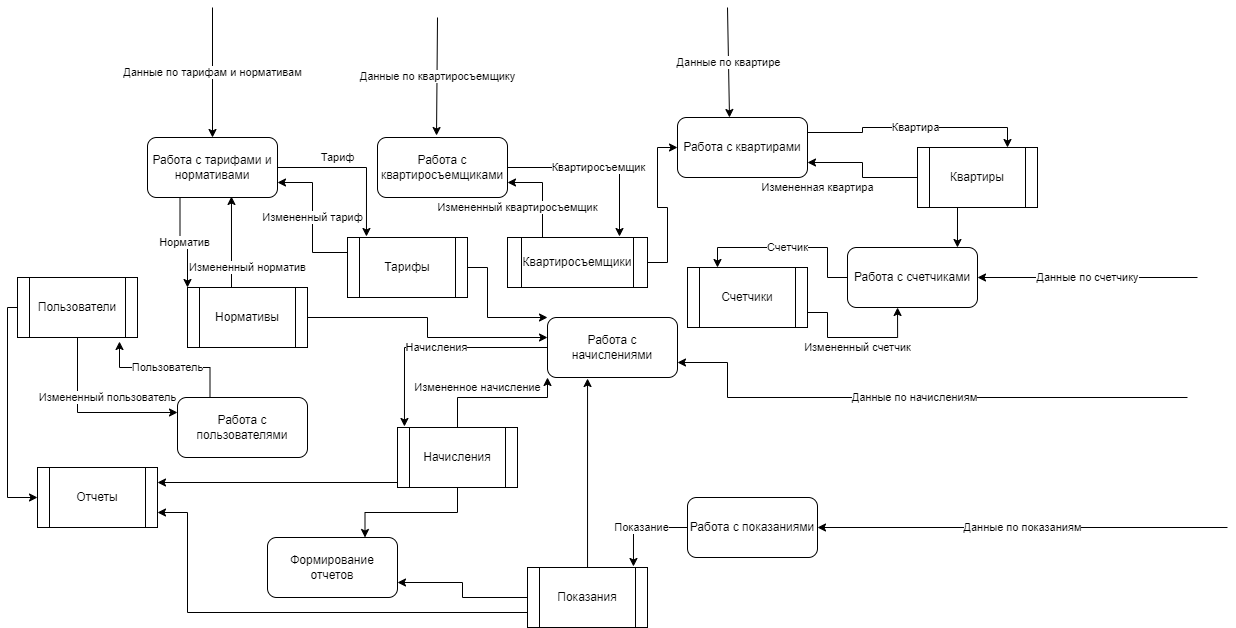

The diagram above was exported from draw.io. Its source (the exported page's mxGraphModel, read from the mxfile embedded in the PNG):
<mxGraphModel dx="2249" dy="789" grid="1" gridSize="10" guides="1" tooltips="1" connect="1" arrows="1" fold="1" page="1" pageScale="1" pageWidth="827" pageHeight="1169" math="0" shadow="0">
  <root>
    <mxCell id="0" />
    <mxCell id="1" parent="0" />
    <mxCell id="v8xSoCslwrwiBC2UwL4H-11" value="Квартиросъемщик" style="edgeStyle=orthogonalEdgeStyle;rounded=0;orthogonalLoop=1;jettySize=auto;html=1;exitX=1;exitY=0.5;exitDx=0;exitDy=0;entryX=0.8;entryY=-0.02;entryDx=0;entryDy=0;entryPerimeter=0;" edge="1" parent="1" source="v8xSoCslwrwiBC2UwL4H-1" target="v8xSoCslwrwiBC2UwL4H-10">
      <mxGeometry relative="1" as="geometry" />
    </mxCell>
    <mxCell id="v8xSoCslwrwiBC2UwL4H-1" value="Работа с квартиросъемщиками&lt;br&gt;" style="rounded=1;whiteSpace=wrap;html=1;" vertex="1" parent="1">
      <mxGeometry x="70" y="210" width="130" height="60" as="geometry" />
    </mxCell>
    <mxCell id="v8xSoCslwrwiBC2UwL4H-17" value="Квартира" style="edgeStyle=orthogonalEdgeStyle;rounded=0;orthogonalLoop=1;jettySize=auto;html=1;exitX=1;exitY=0.25;exitDx=0;exitDy=0;entryX=0.75;entryY=0;entryDx=0;entryDy=0;" edge="1" parent="1" source="v8xSoCslwrwiBC2UwL4H-2" target="v8xSoCslwrwiBC2UwL4H-15">
      <mxGeometry relative="1" as="geometry" />
    </mxCell>
    <mxCell id="v8xSoCslwrwiBC2UwL4H-2" value="Работа с квартирами" style="rounded=1;whiteSpace=wrap;html=1;" vertex="1" parent="1">
      <mxGeometry x="370" y="190" width="130" height="60" as="geometry" />
    </mxCell>
    <mxCell id="v8xSoCslwrwiBC2UwL4H-22" value="Счетчик" style="edgeStyle=orthogonalEdgeStyle;rounded=0;orthogonalLoop=1;jettySize=auto;html=1;exitX=0;exitY=0.5;exitDx=0;exitDy=0;entryX=0.25;entryY=0;entryDx=0;entryDy=0;" edge="1" parent="1" source="v8xSoCslwrwiBC2UwL4H-3" target="v8xSoCslwrwiBC2UwL4H-20">
      <mxGeometry relative="1" as="geometry" />
    </mxCell>
    <mxCell id="v8xSoCslwrwiBC2UwL4H-3" value="Работа с счетчиками" style="rounded=1;whiteSpace=wrap;html=1;" vertex="1" parent="1">
      <mxGeometry x="540" y="320" width="130" height="60" as="geometry" />
    </mxCell>
    <mxCell id="v8xSoCslwrwiBC2UwL4H-25" value="Показание" style="edgeStyle=orthogonalEdgeStyle;rounded=0;orthogonalLoop=1;jettySize=auto;html=1;entryX=0.883;entryY=-0.017;entryDx=0;entryDy=0;entryPerimeter=0;" edge="1" parent="1" source="v8xSoCslwrwiBC2UwL4H-4" target="v8xSoCslwrwiBC2UwL4H-24">
      <mxGeometry relative="1" as="geometry" />
    </mxCell>
    <mxCell id="v8xSoCslwrwiBC2UwL4H-4" value="Работа с показаниями" style="rounded=1;whiteSpace=wrap;html=1;" vertex="1" parent="1">
      <mxGeometry x="380" y="570" width="130" height="60" as="geometry" />
    </mxCell>
    <mxCell id="v8xSoCslwrwiBC2UwL4H-34" value="Начисления" style="edgeStyle=orthogonalEdgeStyle;rounded=0;orthogonalLoop=1;jettySize=auto;html=1;exitX=0;exitY=0.5;exitDx=0;exitDy=0;entryX=0.058;entryY=-0.017;entryDx=0;entryDy=0;entryPerimeter=0;" edge="1" parent="1" source="v8xSoCslwrwiBC2UwL4H-5" target="v8xSoCslwrwiBC2UwL4H-27">
      <mxGeometry relative="1" as="geometry" />
    </mxCell>
    <mxCell id="v8xSoCslwrwiBC2UwL4H-5" value="Работа с начислениями" style="rounded=1;whiteSpace=wrap;html=1;" vertex="1" parent="1">
      <mxGeometry x="240" y="390" width="130" height="60" as="geometry" />
    </mxCell>
    <mxCell id="v8xSoCslwrwiBC2UwL4H-43" value="Пользователь" style="edgeStyle=orthogonalEdgeStyle;rounded=0;orthogonalLoop=1;jettySize=auto;html=1;exitX=0.25;exitY=0;exitDx=0;exitDy=0;entryX=0.85;entryY=1.067;entryDx=0;entryDy=0;entryPerimeter=0;" edge="1" parent="1" source="v8xSoCslwrwiBC2UwL4H-6" target="v8xSoCslwrwiBC2UwL4H-31">
      <mxGeometry relative="1" as="geometry" />
    </mxCell>
    <mxCell id="v8xSoCslwrwiBC2UwL4H-6" value="Работа с пользователями" style="rounded=1;whiteSpace=wrap;html=1;" vertex="1" parent="1">
      <mxGeometry x="-130" y="470" width="130" height="60" as="geometry" />
    </mxCell>
    <mxCell id="v8xSoCslwrwiBC2UwL4H-39" value="Тариф" style="edgeStyle=orthogonalEdgeStyle;rounded=0;orthogonalLoop=1;jettySize=auto;html=1;entryX=0.158;entryY=-0.017;entryDx=0;entryDy=0;entryPerimeter=0;" edge="1" parent="1" source="v8xSoCslwrwiBC2UwL4H-7" target="v8xSoCslwrwiBC2UwL4H-32">
      <mxGeometry x="-0.2404" y="10" relative="1" as="geometry">
        <mxPoint as="offset" />
      </mxGeometry>
    </mxCell>
    <mxCell id="v8xSoCslwrwiBC2UwL4H-41" value="Норматив" style="edgeStyle=orthogonalEdgeStyle;rounded=0;orthogonalLoop=1;jettySize=auto;html=1;exitX=0.25;exitY=1;exitDx=0;exitDy=0;entryX=0;entryY=0;entryDx=0;entryDy=0;" edge="1" parent="1" source="v8xSoCslwrwiBC2UwL4H-7" target="v8xSoCslwrwiBC2UwL4H-33">
      <mxGeometry relative="1" as="geometry" />
    </mxCell>
    <mxCell id="v8xSoCslwrwiBC2UwL4H-7" value="Работа с тарифами и нормативами" style="rounded=1;whiteSpace=wrap;html=1;" vertex="1" parent="1">
      <mxGeometry x="-160" y="210" width="130" height="60" as="geometry" />
    </mxCell>
    <mxCell id="v8xSoCslwrwiBC2UwL4H-8" value="Данные по квартиросъемщику" style="endArrow=classic;html=1;rounded=0;entryX=0.454;entryY=-0.033;entryDx=0;entryDy=0;entryPerimeter=0;" edge="1" parent="1" target="v8xSoCslwrwiBC2UwL4H-1">
      <mxGeometry width="50" height="50" relative="1" as="geometry">
        <mxPoint x="130" y="90" as="sourcePoint" />
        <mxPoint x="440" y="390" as="targetPoint" />
      </mxGeometry>
    </mxCell>
    <mxCell id="v8xSoCslwrwiBC2UwL4H-9" value="Формирование отчетов" style="rounded=1;whiteSpace=wrap;html=1;" vertex="1" parent="1">
      <mxGeometry x="-40" y="610" width="130" height="60" as="geometry" />
    </mxCell>
    <mxCell id="v8xSoCslwrwiBC2UwL4H-12" value="Измененный квартиросъемщик" style="edgeStyle=orthogonalEdgeStyle;rounded=0;orthogonalLoop=1;jettySize=auto;html=1;exitX=0.25;exitY=0;exitDx=0;exitDy=0;entryX=1;entryY=0.75;entryDx=0;entryDy=0;" edge="1" parent="1" source="v8xSoCslwrwiBC2UwL4H-10" target="v8xSoCslwrwiBC2UwL4H-1">
      <mxGeometry x="0.7778" y="25" relative="1" as="geometry">
        <mxPoint as="offset" />
      </mxGeometry>
    </mxCell>
    <mxCell id="v8xSoCslwrwiBC2UwL4H-13" style="edgeStyle=orthogonalEdgeStyle;rounded=0;orthogonalLoop=1;jettySize=auto;html=1;exitX=1;exitY=0.5;exitDx=0;exitDy=0;entryX=0;entryY=0.5;entryDx=0;entryDy=0;" edge="1" parent="1" source="v8xSoCslwrwiBC2UwL4H-10" target="v8xSoCslwrwiBC2UwL4H-2">
      <mxGeometry relative="1" as="geometry" />
    </mxCell>
    <mxCell id="v8xSoCslwrwiBC2UwL4H-10" value="Квартиросъемщики" style="shape=process;whiteSpace=wrap;html=1;backgroundOutline=1;" vertex="1" parent="1">
      <mxGeometry x="200" y="310" width="140" height="50" as="geometry" />
    </mxCell>
    <mxCell id="v8xSoCslwrwiBC2UwL4H-14" value="Данные по квартире" style="endArrow=classic;html=1;rounded=0;entryX=0.4;entryY=0;entryDx=0;entryDy=0;entryPerimeter=0;" edge="1" parent="1" target="v8xSoCslwrwiBC2UwL4H-2">
      <mxGeometry width="50" height="50" relative="1" as="geometry">
        <mxPoint x="420" y="80" as="sourcePoint" />
        <mxPoint x="410" y="350" as="targetPoint" />
      </mxGeometry>
    </mxCell>
    <mxCell id="v8xSoCslwrwiBC2UwL4H-18" value="Измененная квартира" style="edgeStyle=orthogonalEdgeStyle;rounded=0;orthogonalLoop=1;jettySize=auto;html=1;exitX=0;exitY=0.5;exitDx=0;exitDy=0;entryX=1;entryY=0.75;entryDx=0;entryDy=0;" edge="1" parent="1" source="v8xSoCslwrwiBC2UwL4H-15" target="v8xSoCslwrwiBC2UwL4H-2">
      <mxGeometry x="0.84" y="25" relative="1" as="geometry">
        <mxPoint as="offset" />
      </mxGeometry>
    </mxCell>
    <mxCell id="v8xSoCslwrwiBC2UwL4H-51" style="edgeStyle=orthogonalEdgeStyle;rounded=0;orthogonalLoop=1;jettySize=auto;html=1;exitX=0.25;exitY=1;exitDx=0;exitDy=0;entryX=0.846;entryY=0;entryDx=0;entryDy=0;entryPerimeter=0;" edge="1" parent="1" source="v8xSoCslwrwiBC2UwL4H-15" target="v8xSoCslwrwiBC2UwL4H-3">
      <mxGeometry relative="1" as="geometry">
        <Array as="points">
          <mxPoint x="650" y="280" />
        </Array>
      </mxGeometry>
    </mxCell>
    <mxCell id="v8xSoCslwrwiBC2UwL4H-15" value="Квартиры" style="shape=process;whiteSpace=wrap;html=1;backgroundOutline=1;" vertex="1" parent="1">
      <mxGeometry x="610" y="220" width="120" height="60" as="geometry" />
    </mxCell>
    <mxCell id="v8xSoCslwrwiBC2UwL4H-19" value="Данные по счетчику" style="endArrow=classic;html=1;rounded=0;entryX=1;entryY=0.5;entryDx=0;entryDy=0;" edge="1" parent="1" target="v8xSoCslwrwiBC2UwL4H-3">
      <mxGeometry width="50" height="50" relative="1" as="geometry">
        <mxPoint x="890" y="350" as="sourcePoint" />
        <mxPoint x="410" y="350" as="targetPoint" />
      </mxGeometry>
    </mxCell>
    <mxCell id="v8xSoCslwrwiBC2UwL4H-23" value="Измененный счетчик" style="edgeStyle=orthogonalEdgeStyle;rounded=0;orthogonalLoop=1;jettySize=auto;html=1;exitX=1;exitY=0.75;exitDx=0;exitDy=0;entryX=0.385;entryY=1;entryDx=0;entryDy=0;entryPerimeter=0;" edge="1" parent="1" source="v8xSoCslwrwiBC2UwL4H-20" target="v8xSoCslwrwiBC2UwL4H-3">
      <mxGeometry x="0.0338" y="-10" relative="1" as="geometry">
        <Array as="points">
          <mxPoint x="520" y="385" />
          <mxPoint x="520" y="410" />
          <mxPoint x="590" y="410" />
        </Array>
        <mxPoint as="offset" />
      </mxGeometry>
    </mxCell>
    <mxCell id="v8xSoCslwrwiBC2UwL4H-20" value="Счетчики" style="shape=process;whiteSpace=wrap;html=1;backgroundOutline=1;" vertex="1" parent="1">
      <mxGeometry x="380" y="340" width="120" height="60" as="geometry" />
    </mxCell>
    <mxCell id="v8xSoCslwrwiBC2UwL4H-26" style="edgeStyle=orthogonalEdgeStyle;rounded=0;orthogonalLoop=1;jettySize=auto;html=1;entryX=0.308;entryY=1.017;entryDx=0;entryDy=0;entryPerimeter=0;" edge="1" parent="1" source="v8xSoCslwrwiBC2UwL4H-24" target="v8xSoCslwrwiBC2UwL4H-5">
      <mxGeometry relative="1" as="geometry">
        <mxPoint x="250" y="490" as="targetPoint" />
        <Array as="points" />
      </mxGeometry>
    </mxCell>
    <mxCell id="v8xSoCslwrwiBC2UwL4H-30" style="edgeStyle=orthogonalEdgeStyle;rounded=0;orthogonalLoop=1;jettySize=auto;html=1;exitX=0;exitY=0.5;exitDx=0;exitDy=0;entryX=1;entryY=0.75;entryDx=0;entryDy=0;" edge="1" parent="1" source="v8xSoCslwrwiBC2UwL4H-24" target="v8xSoCslwrwiBC2UwL4H-9">
      <mxGeometry relative="1" as="geometry" />
    </mxCell>
    <mxCell id="v8xSoCslwrwiBC2UwL4H-47" style="edgeStyle=orthogonalEdgeStyle;rounded=0;orthogonalLoop=1;jettySize=auto;html=1;exitX=0;exitY=0.75;exitDx=0;exitDy=0;entryX=1;entryY=0.75;entryDx=0;entryDy=0;" edge="1" parent="1" source="v8xSoCslwrwiBC2UwL4H-24" target="v8xSoCslwrwiBC2UwL4H-28">
      <mxGeometry relative="1" as="geometry">
        <Array as="points">
          <mxPoint x="-120" y="685" />
          <mxPoint x="-120" y="585" />
        </Array>
      </mxGeometry>
    </mxCell>
    <mxCell id="v8xSoCslwrwiBC2UwL4H-24" value="Показания" style="shape=process;whiteSpace=wrap;html=1;backgroundOutline=1;" vertex="1" parent="1">
      <mxGeometry x="220" y="640" width="120" height="60" as="geometry" />
    </mxCell>
    <mxCell id="v8xSoCslwrwiBC2UwL4H-29" style="edgeStyle=orthogonalEdgeStyle;rounded=0;orthogonalLoop=1;jettySize=auto;html=1;exitX=0.5;exitY=1;exitDx=0;exitDy=0;entryX=0.75;entryY=0;entryDx=0;entryDy=0;" edge="1" parent="1" source="v8xSoCslwrwiBC2UwL4H-27" target="v8xSoCslwrwiBC2UwL4H-9">
      <mxGeometry relative="1" as="geometry" />
    </mxCell>
    <mxCell id="v8xSoCslwrwiBC2UwL4H-36" value="Измененное начисление" style="edgeStyle=orthogonalEdgeStyle;rounded=0;orthogonalLoop=1;jettySize=auto;html=1;exitX=0.5;exitY=0;exitDx=0;exitDy=0;entryX=0;entryY=1;entryDx=0;entryDy=0;" edge="1" parent="1" source="v8xSoCslwrwiBC2UwL4H-27" target="v8xSoCslwrwiBC2UwL4H-5">
      <mxGeometry x="-0.2857" y="10" relative="1" as="geometry">
        <Array as="points">
          <mxPoint x="150" y="470" />
          <mxPoint x="240" y="470" />
        </Array>
        <mxPoint as="offset" />
      </mxGeometry>
    </mxCell>
    <mxCell id="v8xSoCslwrwiBC2UwL4H-48" style="edgeStyle=orthogonalEdgeStyle;rounded=0;orthogonalLoop=1;jettySize=auto;html=1;exitX=0;exitY=0.5;exitDx=0;exitDy=0;entryX=1;entryY=0.25;entryDx=0;entryDy=0;" edge="1" parent="1" source="v8xSoCslwrwiBC2UwL4H-27" target="v8xSoCslwrwiBC2UwL4H-28">
      <mxGeometry relative="1" as="geometry">
        <Array as="points">
          <mxPoint x="90" y="555" />
        </Array>
      </mxGeometry>
    </mxCell>
    <mxCell id="v8xSoCslwrwiBC2UwL4H-27" value="Начисления" style="shape=process;whiteSpace=wrap;html=1;backgroundOutline=1;" vertex="1" parent="1">
      <mxGeometry x="90" y="500" width="120" height="60" as="geometry" />
    </mxCell>
    <mxCell id="v8xSoCslwrwiBC2UwL4H-28" value="Отчеты" style="shape=process;whiteSpace=wrap;html=1;backgroundOutline=1;" vertex="1" parent="1">
      <mxGeometry x="-270" y="540" width="120" height="60" as="geometry" />
    </mxCell>
    <mxCell id="v8xSoCslwrwiBC2UwL4H-45" value="Измененный пользователь" style="edgeStyle=orthogonalEdgeStyle;rounded=0;orthogonalLoop=1;jettySize=auto;html=1;exitX=0.5;exitY=1;exitDx=0;exitDy=0;entryX=0;entryY=0.25;entryDx=0;entryDy=0;" edge="1" parent="1" source="v8xSoCslwrwiBC2UwL4H-31" target="v8xSoCslwrwiBC2UwL4H-6">
      <mxGeometry x="0.2" y="15" relative="1" as="geometry">
        <mxPoint as="offset" />
      </mxGeometry>
    </mxCell>
    <mxCell id="v8xSoCslwrwiBC2UwL4H-46" style="edgeStyle=orthogonalEdgeStyle;rounded=0;orthogonalLoop=1;jettySize=auto;html=1;entryX=0;entryY=0.5;entryDx=0;entryDy=0;" edge="1" parent="1" source="v8xSoCslwrwiBC2UwL4H-31" target="v8xSoCslwrwiBC2UwL4H-28">
      <mxGeometry relative="1" as="geometry">
        <Array as="points">
          <mxPoint x="-300" y="380" />
          <mxPoint x="-300" y="570" />
        </Array>
      </mxGeometry>
    </mxCell>
    <mxCell id="v8xSoCslwrwiBC2UwL4H-31" value="Пользователи" style="shape=process;whiteSpace=wrap;html=1;backgroundOutline=1;" vertex="1" parent="1">
      <mxGeometry x="-290" y="350" width="120" height="60" as="geometry" />
    </mxCell>
    <mxCell id="v8xSoCslwrwiBC2UwL4H-37" style="edgeStyle=orthogonalEdgeStyle;rounded=0;orthogonalLoop=1;jettySize=auto;html=1;entryX=0;entryY=0;entryDx=0;entryDy=0;" edge="1" parent="1" source="v8xSoCslwrwiBC2UwL4H-32" target="v8xSoCslwrwiBC2UwL4H-5">
      <mxGeometry relative="1" as="geometry">
        <Array as="points">
          <mxPoint x="180" y="340" />
          <mxPoint x="180" y="390" />
        </Array>
      </mxGeometry>
    </mxCell>
    <mxCell id="v8xSoCslwrwiBC2UwL4H-40" value="Измененный тариф" style="edgeStyle=orthogonalEdgeStyle;rounded=0;orthogonalLoop=1;jettySize=auto;html=1;exitX=0;exitY=0.25;exitDx=0;exitDy=0;entryX=1;entryY=0.75;entryDx=0;entryDy=0;" edge="1" parent="1" source="v8xSoCslwrwiBC2UwL4H-32" target="v8xSoCslwrwiBC2UwL4H-7">
      <mxGeometry relative="1" as="geometry" />
    </mxCell>
    <mxCell id="v8xSoCslwrwiBC2UwL4H-32" value="Тарифы" style="shape=process;whiteSpace=wrap;html=1;backgroundOutline=1;" vertex="1" parent="1">
      <mxGeometry x="40" y="310" width="120" height="60" as="geometry" />
    </mxCell>
    <mxCell id="v8xSoCslwrwiBC2UwL4H-38" style="edgeStyle=orthogonalEdgeStyle;rounded=0;orthogonalLoop=1;jettySize=auto;html=1;exitX=1;exitY=0.5;exitDx=0;exitDy=0;" edge="1" parent="1" source="v8xSoCslwrwiBC2UwL4H-33" target="v8xSoCslwrwiBC2UwL4H-5">
      <mxGeometry relative="1" as="geometry">
        <Array as="points">
          <mxPoint x="120" y="390" />
          <mxPoint x="120" y="410" />
        </Array>
      </mxGeometry>
    </mxCell>
    <mxCell id="v8xSoCslwrwiBC2UwL4H-42" value="Измененный норматив" style="edgeStyle=orthogonalEdgeStyle;rounded=0;orthogonalLoop=1;jettySize=auto;html=1;exitX=0.25;exitY=0;exitDx=0;exitDy=0;entryX=0.646;entryY=0.983;entryDx=0;entryDy=0;entryPerimeter=0;" edge="1" parent="1" source="v8xSoCslwrwiBC2UwL4H-33" target="v8xSoCslwrwiBC2UwL4H-7">
      <mxGeometry x="-0.3526" y="-16" relative="1" as="geometry">
        <Array as="points">
          <mxPoint x="-76" y="360" />
        </Array>
        <mxPoint as="offset" />
      </mxGeometry>
    </mxCell>
    <mxCell id="v8xSoCslwrwiBC2UwL4H-33" value="Нормативы" style="shape=process;whiteSpace=wrap;html=1;backgroundOutline=1;" vertex="1" parent="1">
      <mxGeometry x="-120" y="360" width="120" height="60" as="geometry" />
    </mxCell>
    <mxCell id="v8xSoCslwrwiBC2UwL4H-49" value="Данные по показаниям" style="endArrow=classic;html=1;rounded=0;entryX=1;entryY=0.5;entryDx=0;entryDy=0;" edge="1" parent="1" target="v8xSoCslwrwiBC2UwL4H-4">
      <mxGeometry width="50" height="50" relative="1" as="geometry">
        <mxPoint x="920" y="600" as="sourcePoint" />
        <mxPoint x="290" y="410" as="targetPoint" />
      </mxGeometry>
    </mxCell>
    <mxCell id="v8xSoCslwrwiBC2UwL4H-50" value="Данные по тарифам и нормативам" style="endArrow=classic;html=1;rounded=0;entryX=0.5;entryY=0;entryDx=0;entryDy=0;" edge="1" parent="1" target="v8xSoCslwrwiBC2UwL4H-7">
      <mxGeometry width="50" height="50" relative="1" as="geometry">
        <mxPoint x="-95" y="80" as="sourcePoint" />
        <mxPoint x="210" y="150" as="targetPoint" />
      </mxGeometry>
    </mxCell>
    <mxCell id="v8xSoCslwrwiBC2UwL4H-52" value="Данные по начислениям" style="endArrow=classic;html=1;rounded=0;entryX=1;entryY=0.75;entryDx=0;entryDy=0;" edge="1" parent="1" target="v8xSoCslwrwiBC2UwL4H-5">
      <mxGeometry width="50" height="50" relative="1" as="geometry">
        <mxPoint x="880" y="470" as="sourcePoint" />
        <mxPoint x="300" y="400" as="targetPoint" />
        <Array as="points">
          <mxPoint x="420" y="470" />
          <mxPoint x="420" y="435" />
        </Array>
      </mxGeometry>
    </mxCell>
  </root>
</mxGraphModel>